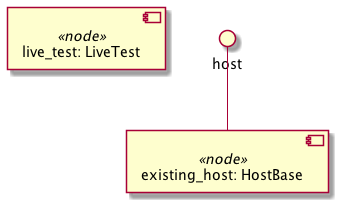

The diagram above was rendered by PlantUML. Its source (embedded in the PNG):
@startuml
skinparam componentStyle uml2

component "live_test: LiveTest" <<node>> as node_live_test

component "existing_host: HostBase" <<node>> as node_existing_host
interface "host" as node_existing_host_host
node_existing_host_host -- node_existing_host

@enduml